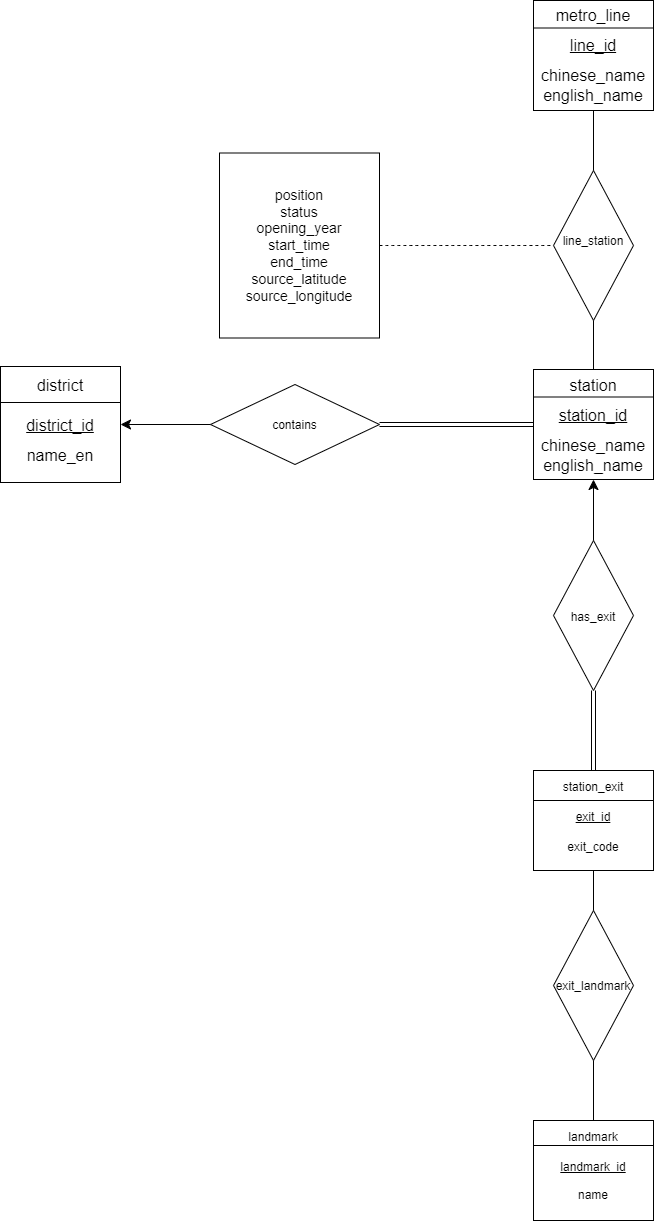

The diagram above was exported from draw.io. Its source (the exported page's mxGraphModel, read from the mxfile embedded in the PNG):
<mxGraphModel dx="2420" dy="2435" grid="1" gridSize="10" guides="1" tooltips="1" connect="1" arrows="1" fold="1" page="0" pageScale="1" pageWidth="827" pageHeight="1169" math="0" shadow="0">
  <root>
    <mxCell id="0" />
    <mxCell id="1" parent="0" />
    <mxCell id="jATdRYgmVnS0s6x9xwjw-1" parent="1" style="shape=internalStorage;whiteSpace=wrap;html=1;backgroundOutline=1;rounded=0;dx=0;dy=36;" value="" vertex="1">
      <mxGeometry height="116" width="120" x="-200" y="-14" as="geometry" />
    </mxCell>
    <mxCell id="jATdRYgmVnS0s6x9xwjw-2" parent="1" style="rounded=0;whiteSpace=wrap;html=1;fontStyle=4" value="" vertex="1">
      <mxGeometry height="100" width="120" x="333" y="390" as="geometry" />
    </mxCell>
    <mxCell id="jATdRYgmVnS0s6x9xwjw-3" parent="1" style="rounded=0;whiteSpace=wrap;html=1;" value="" vertex="1">
      <mxGeometry height="100" width="120" x="333" y="740" as="geometry" />
    </mxCell>
    <mxCell id="jATdRYgmVnS0s6x9xwjw-4" parent="1" style="rounded=0;whiteSpace=wrap;html=1;fontStyle=0" value="" vertex="1">
      <mxGeometry height="110" width="120" x="333" y="-11" as="geometry" />
    </mxCell>
    <mxCell id="jATdRYgmVnS0s6x9xwjw-5" parent="1" style="rounded=0;whiteSpace=wrap;html=1;" value="" vertex="1">
      <mxGeometry height="110" width="120" x="333" y="-380" as="geometry" />
    </mxCell>
    <mxCell id="jATdRYgmVnS0s6x9xwjw-6" parent="1" style="rhombus;whiteSpace=wrap;html=1;shapeInside=1;" value="contains" vertex="1">
      <mxGeometry height="80" width="169" x="10" y="4" as="geometry" />
    </mxCell>
    <mxCell id="jATdRYgmVnS0s6x9xwjw-10" edge="1" parent="1" source="jATdRYgmVnS0s6x9xwjw-6" style="endArrow=classic;html=1;rounded=0;fontSize=12;defaultLabelBackgroundColor=page;startSize=8;endSize=8;curved=1;entryX=1;entryY=0.5;entryDx=0;entryDy=0;exitX=0;exitY=0.5;exitDx=0;exitDy=0;" target="jATdRYgmVnS0s6x9xwjw-1" value="">
      <mxGeometry height="50" relative="1" width="50" as="geometry">
        <mxPoint x="91" y="128.67" as="sourcePoint" />
        <mxPoint x="154" y="85" as="targetPoint" />
      </mxGeometry>
    </mxCell>
    <mxCell id="jATdRYgmVnS0s6x9xwjw-12" edge="1" parent="1" source="jATdRYgmVnS0s6x9xwjw-6" style="shape=link;html=1;rounded=0;fontSize=12;defaultLabelBackgroundColor=page;startSize=8;endSize=8;curved=1;entryX=0;entryY=0.5;entryDx=0;entryDy=0;exitX=1;exitY=0.5;exitDx=0;exitDy=0;" target="jATdRYgmVnS0s6x9xwjw-4" value="">
      <mxGeometry relative="1" width="100" as="geometry">
        <mxPoint x="148" y="-16" as="sourcePoint" />
        <mxPoint x="248" y="-16" as="targetPoint" />
      </mxGeometry>
    </mxCell>
    <mxCell id="jATdRYgmVnS0s6x9xwjw-14" parent="1" style="rhombus;whiteSpace=wrap;html=1;shapeInside=1;" value="line_station" vertex="1">
      <mxGeometry height="150" width="80" x="353" y="-210" as="geometry" />
    </mxCell>
    <mxCell id="jATdRYgmVnS0s6x9xwjw-15" edge="1" parent="1" source="jATdRYgmVnS0s6x9xwjw-14" style="endArrow=none;html=1;rounded=0;fontSize=12;defaultLabelBackgroundColor=page;startSize=8;endSize=8;curved=1;entryX=0.5;entryY=1;entryDx=0;entryDy=0;" target="jATdRYgmVnS0s6x9xwjw-5" value="">
      <mxGeometry height="50" relative="1" width="50" as="geometry">
        <mxPoint x="180" y="10" as="sourcePoint" />
        <mxPoint x="230" y="-40" as="targetPoint" />
      </mxGeometry>
    </mxCell>
    <mxCell id="jATdRYgmVnS0s6x9xwjw-16" edge="1" parent="1" source="jATdRYgmVnS0s6x9xwjw-4" style="endArrow=none;html=1;rounded=0;fontSize=12;defaultLabelBackgroundColor=page;startSize=8;endSize=8;curved=1;entryX=0.5;entryY=1;entryDx=0;entryDy=0;exitX=0.5;exitY=0;exitDx=0;exitDy=0;" target="jATdRYgmVnS0s6x9xwjw-14" value="">
      <mxGeometry height="50" relative="1" width="50" as="geometry">
        <mxPoint x="160" y="-40" as="sourcePoint" />
        <mxPoint x="210" y="-90" as="targetPoint" />
      </mxGeometry>
    </mxCell>
    <mxCell id="jATdRYgmVnS0s6x9xwjw-17" parent="1" style="rhombus;whiteSpace=wrap;html=1;shapeInside=1;" value="has_exit" vertex="1">
      <mxGeometry height="150" width="80" x="353" y="160" as="geometry" />
    </mxCell>
    <mxCell id="jATdRYgmVnS0s6x9xwjw-18" edge="1" parent="1" source="jATdRYgmVnS0s6x9xwjw-17" style="endArrow=classic;html=1;rounded=0;fontSize=12;defaultLabelBackgroundColor=page;startSize=8;endSize=8;curved=1;exitX=0.5;exitY=0;exitDx=0;exitDy=0;entryX=0.5;entryY=1;entryDx=0;entryDy=0;" target="jATdRYgmVnS0s6x9xwjw-4" value="">
      <mxGeometry height="50" relative="1" width="50" as="geometry">
        <mxPoint x="380" y="80" as="sourcePoint" />
        <mxPoint x="430" y="30" as="targetPoint" />
      </mxGeometry>
    </mxCell>
    <mxCell id="jATdRYgmVnS0s6x9xwjw-19" edge="1" parent="1" source="jATdRYgmVnS0s6x9xwjw-2" style="shape=link;html=1;rounded=0;fontSize=12;defaultLabelBackgroundColor=page;startSize=8;endSize=8;curved=1;exitX=0.5;exitY=0;exitDx=0;exitDy=0;entryX=0.5;entryY=1;entryDx=0;entryDy=0;" target="jATdRYgmVnS0s6x9xwjw-17" value="">
      <mxGeometry relative="1" width="100" as="geometry">
        <mxPoint x="410" y="270" as="sourcePoint" />
        <mxPoint x="510" y="270" as="targetPoint" />
      </mxGeometry>
    </mxCell>
    <mxCell id="jATdRYgmVnS0s6x9xwjw-21" parent="1" style="rhombus;whiteSpace=wrap;html=1;shapeInside=1;" value="exit_landmark" vertex="1">
      <mxGeometry height="150" width="80" x="353" y="530" as="geometry" />
    </mxCell>
    <mxCell id="jATdRYgmVnS0s6x9xwjw-24" edge="1" parent="1" source="jATdRYgmVnS0s6x9xwjw-21" style="endArrow=none;html=1;rounded=0;fontSize=12;defaultLabelBackgroundColor=page;startSize=8;endSize=8;curved=1;exitX=0.5;exitY=0;exitDx=0;exitDy=0;entryX=0.5;entryY=1;entryDx=0;entryDy=0;" target="jATdRYgmVnS0s6x9xwjw-2" value="">
      <mxGeometry height="50" relative="1" width="50" as="geometry">
        <mxPoint x="350" y="420" as="sourcePoint" />
        <mxPoint x="400" y="370" as="targetPoint" />
      </mxGeometry>
    </mxCell>
    <mxCell id="jATdRYgmVnS0s6x9xwjw-25" edge="1" parent="1" source="jATdRYgmVnS0s6x9xwjw-3" style="endArrow=none;html=1;rounded=0;fontSize=12;defaultLabelBackgroundColor=page;startSize=8;endSize=8;curved=1;entryX=0.5;entryY=1;entryDx=0;entryDy=0;exitX=0.5;exitY=0;exitDx=0;exitDy=0;" target="jATdRYgmVnS0s6x9xwjw-21" value="">
      <mxGeometry height="50" relative="1" width="50" as="geometry">
        <mxPoint x="270" y="570" as="sourcePoint" />
        <mxPoint x="320" y="520" as="targetPoint" />
      </mxGeometry>
    </mxCell>
    <mxCell id="jATdRYgmVnS0s6x9xwjw-27" parent="1" style="text;html=1;whiteSpace=wrap;strokeColor=none;fillColor=none;align=center;verticalAlign=middle;rounded=0;fontSize=16;" value="district" vertex="1">
      <mxGeometry height="30" width="60" x="-170" y="-10" as="geometry" />
    </mxCell>
    <mxCell id="jATdRYgmVnS0s6x9xwjw-29" parent="1" style="text;html=1;whiteSpace=wrap;strokeColor=none;fillColor=none;align=center;verticalAlign=middle;rounded=0;fontSize=16;fontStyle=4" value="district_id&lt;div&gt;&lt;br&gt;&lt;/div&gt;" vertex="1">
      <mxGeometry height="30" width="60" x="-170" y="40" as="geometry" />
    </mxCell>
    <mxCell id="jATdRYgmVnS0s6x9xwjw-30" parent="1" style="text;html=1;whiteSpace=wrap;strokeColor=none;fillColor=none;align=center;verticalAlign=middle;rounded=0;fontSize=16;fontStyle=0" value="&lt;span style=&quot;&quot;&gt;name_en&lt;/span&gt;" vertex="1">
      <mxGeometry height="30" width="60" x="-170" y="60" as="geometry" />
    </mxCell>
    <mxCell id="jATdRYgmVnS0s6x9xwjw-36" edge="1" parent="1" source="jATdRYgmVnS0s6x9xwjw-4" style="endArrow=none;html=1;rounded=0;fontSize=12;defaultLabelBackgroundColor=page;startSize=8;endSize=8;curved=1;entryX=1;entryY=0.25;entryDx=0;entryDy=0;exitX=0;exitY=0.25;exitDx=0;exitDy=0;" target="jATdRYgmVnS0s6x9xwjw-4" value="">
      <mxGeometry height="50" relative="1" width="50" as="geometry">
        <mxPoint x="380" y="160" as="sourcePoint" />
        <mxPoint x="430" y="110" as="targetPoint" />
      </mxGeometry>
    </mxCell>
    <mxCell id="jATdRYgmVnS0s6x9xwjw-37" parent="1" style="text;html=1;whiteSpace=wrap;strokeColor=none;fillColor=none;align=center;verticalAlign=middle;rounded=0;fontSize=16;" value="station" vertex="1">
      <mxGeometry height="30" width="60" x="363" y="-10" as="geometry" />
    </mxCell>
    <mxCell id="jATdRYgmVnS0s6x9xwjw-38" parent="1" style="text;html=1;whiteSpace=wrap;strokeColor=none;fillColor=none;align=center;verticalAlign=middle;rounded=0;fontSize=16;fontStyle=4" value="station_id" vertex="1">
      <mxGeometry height="30" width="60" x="363" y="20" as="geometry" />
    </mxCell>
    <mxCell id="jATdRYgmVnS0s6x9xwjw-39" parent="1" style="text;html=1;whiteSpace=wrap;strokeColor=none;fillColor=none;align=center;verticalAlign=middle;rounded=0;fontSize=16;" value="chinese_name&lt;div&gt;english_name&lt;/div&gt;" vertex="1">
      <mxGeometry height="30" width="60" x="363" y="60" as="geometry" />
    </mxCell>
    <mxCell id="jATdRYgmVnS0s6x9xwjw-40" edge="1" parent="1" source="jATdRYgmVnS0s6x9xwjw-5" style="endArrow=none;html=1;rounded=0;fontSize=12;defaultLabelBackgroundColor=page;startSize=8;endSize=8;curved=1;entryX=1;entryY=0.25;entryDx=0;entryDy=0;exitX=0;exitY=0.25;exitDx=0;exitDy=0;" target="jATdRYgmVnS0s6x9xwjw-5" value="">
      <mxGeometry height="50" relative="1" width="50" as="geometry">
        <mxPoint x="340" y="-330" as="sourcePoint" />
        <mxPoint x="390" y="-380" as="targetPoint" />
      </mxGeometry>
    </mxCell>
    <mxCell id="jATdRYgmVnS0s6x9xwjw-41" parent="1" style="text;html=1;whiteSpace=wrap;strokeColor=none;fillColor=none;align=center;verticalAlign=middle;rounded=0;fontSize=16;" value="metro_line" vertex="1">
      <mxGeometry height="30" width="60" x="363" y="-380" as="geometry" />
    </mxCell>
    <mxCell id="jATdRYgmVnS0s6x9xwjw-42" parent="1" style="text;html=1;whiteSpace=wrap;strokeColor=none;fillColor=none;align=center;verticalAlign=middle;rounded=0;fontSize=16;fontStyle=4" value="line_id" vertex="1">
      <mxGeometry height="30" width="60" x="363" y="-350" as="geometry" />
    </mxCell>
    <mxCell id="jATdRYgmVnS0s6x9xwjw-43" parent="1" style="text;html=1;whiteSpace=wrap;strokeColor=none;fillColor=none;align=center;verticalAlign=middle;rounded=0;fontSize=16;" value="chinese_name&lt;div&gt;english_name&lt;/div&gt;" vertex="1">
      <mxGeometry height="30" width="60" x="363" y="-310" as="geometry" />
    </mxCell>
    <mxCell id="jATdRYgmVnS0s6x9xwjw-44" edge="1" parent="1" style="endArrow=none;html=1;rounded=0;fontSize=12;defaultLabelBackgroundColor=page;startSize=8;endSize=8;curved=1;entryX=1;entryY=0.25;entryDx=0;entryDy=0;exitX=0;exitY=0.25;exitDx=0;exitDy=0;" value="">
      <mxGeometry height="50" relative="1" width="50" as="geometry">
        <mxPoint x="333" y="420" as="sourcePoint" />
        <mxPoint x="453" y="420" as="targetPoint" />
      </mxGeometry>
    </mxCell>
    <mxCell id="jATdRYgmVnS0s6x9xwjw-45" parent="1" style="text;html=1;whiteSpace=wrap;strokeColor=none;fillColor=none;align=center;verticalAlign=middle;rounded=0;fontSize=16;" value="&lt;span style=&quot;font-size: 12px;&quot;&gt;station_exit&lt;/span&gt;" vertex="1">
      <mxGeometry height="30" width="60" x="363" y="390" as="geometry" />
    </mxCell>
    <mxCell id="jATdRYgmVnS0s6x9xwjw-49" parent="1" style="text;html=1;whiteSpace=wrap;strokeColor=none;fillColor=none;align=center;verticalAlign=middle;rounded=0;fontSize=16;" value="&lt;span style=&quot;font-size: 12px;&quot;&gt;exit_code&lt;/span&gt;" vertex="1">
      <mxGeometry height="30" width="60" x="363" y="450" as="geometry" />
    </mxCell>
    <mxCell id="jATdRYgmVnS0s6x9xwjw-50" parent="1" style="text;html=1;whiteSpace=wrap;strokeColor=none;fillColor=none;align=center;verticalAlign=middle;rounded=0;fontSize=16;fontStyle=4" value="&lt;span style=&quot;font-size: 12px;&quot;&gt;exit_id&lt;/span&gt;" vertex="1">
      <mxGeometry height="30" width="60" x="363" y="420" as="geometry" />
    </mxCell>
    <mxCell id="jATdRYgmVnS0s6x9xwjw-51" edge="1" parent="1" source="jATdRYgmVnS0s6x9xwjw-3" style="endArrow=none;html=1;rounded=0;fontSize=12;defaultLabelBackgroundColor=page;startSize=8;endSize=8;curved=1;entryX=1;entryY=0.25;entryDx=0;entryDy=0;exitX=0;exitY=0.25;exitDx=0;exitDy=0;" target="jATdRYgmVnS0s6x9xwjw-3" value="">
      <mxGeometry height="50" relative="1" width="50" as="geometry">
        <mxPoint x="420" y="770" as="sourcePoint" />
        <mxPoint x="470" y="720" as="targetPoint" />
      </mxGeometry>
    </mxCell>
    <mxCell id="jATdRYgmVnS0s6x9xwjw-52" parent="1" style="text;html=1;whiteSpace=wrap;strokeColor=none;fillColor=none;align=center;verticalAlign=middle;rounded=0;fontSize=16;" value="&lt;span style=&quot;font-size: 12px; caret-color: rgba(0, 0, 0, 0);&quot;&gt;landmark&lt;/span&gt;" vertex="1">
      <mxGeometry height="30" width="60" x="363" y="740" as="geometry" />
    </mxCell>
    <mxCell id="jATdRYgmVnS0s6x9xwjw-56" parent="1" style="text;html=1;whiteSpace=wrap;strokeColor=none;fillColor=none;align=center;verticalAlign=middle;rounded=0;fontSize=16;" value="&lt;span style=&quot;font-size: 12px; text-align: left; text-decoration: underline;&quot;&gt;landmark_id&lt;/span&gt;" vertex="1">
      <mxGeometry height="30" width="60" x="363" y="770" as="geometry" />
    </mxCell>
    <mxCell id="jATdRYgmVnS0s6x9xwjw-58" parent="1" style="text;html=1;whiteSpace=wrap;strokeColor=none;fillColor=none;align=center;verticalAlign=middle;rounded=0;fontSize=12;" value="name" vertex="1">
      <mxGeometry height="30" width="60" x="363" y="800" as="geometry" />
    </mxCell>
    <mxCell id="jATdRYgmVnS0s6x9xwjw-60" parent="1" style="rounded=0;whiteSpace=wrap;html=1;fontSize=14;" value="position&lt;div&gt;status&lt;/div&gt;&lt;div&gt;opening_year&lt;/div&gt;&lt;div&gt;start_time&lt;/div&gt;&lt;div&gt;end_time&lt;/div&gt;&lt;div&gt;source_latitude&lt;/div&gt;&lt;div&gt;source_longitude&lt;/div&gt;" vertex="1">
      <mxGeometry height="185" width="160" x="19" y="-227.5" as="geometry" />
    </mxCell>
    <mxCell id="jATdRYgmVnS0s6x9xwjw-61" edge="1" parent="1" source="jATdRYgmVnS0s6x9xwjw-60" style="endArrow=none;dashed=1;html=1;rounded=0;fontSize=12;defaultLabelBackgroundColor=page;startSize=8;endSize=8;curved=1;entryX=0;entryY=0.5;entryDx=0;entryDy=0;" target="jATdRYgmVnS0s6x9xwjw-14" value="">
      <mxGeometry height="50" relative="1" width="50" as="geometry">
        <mxPoint x="270" y="-110" as="sourcePoint" />
        <mxPoint x="320" y="-160" as="targetPoint" />
      </mxGeometry>
    </mxCell>
  </root>
</mxGraphModel>